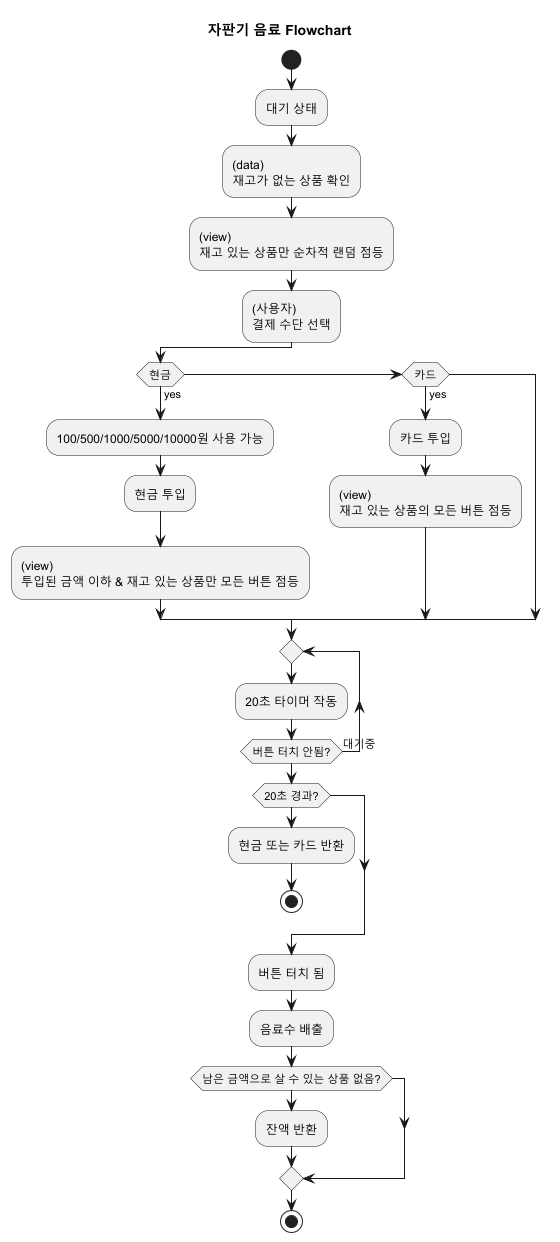

The diagram above was rendered by PlantUML. Its source (embedded in the PNG):
@startuml
'https://plantuml.com/activity-diagram-beta

title 자판기 음료 Flowchart

start
:대기 상태;
:(data)\n재고가 없는 상품 확인;
:(view)\n재고 있는 상품만 순차적 랜덤 점등;

:(사용자)\n결제 수단 선택;

if (현금) then (yes)
  :100/500/1000/5000/10000원 사용 가능;
  :현금 투입;
  :(view)\n투입된 금액 이하 & 재고 있는 상품만 모든 버튼 점등;
elseif (카드) then (yes)
  :카드 투입;
  :(view)\n재고 있는 상품의 모든 버튼 점등;
endif

repeat
  :20초 타이머 작동;
repeat while (버튼 터치 안됨?) is (대기중)

if (20초 경과?) then
  :현금 또는 카드 반환;
  stop
endif

:버튼 터치 됨;
:음료수 배출;

if (남은 금액으로 살 수 있는 상품 없음?) then
  :잔액 반환;
endif

stop
@enduml